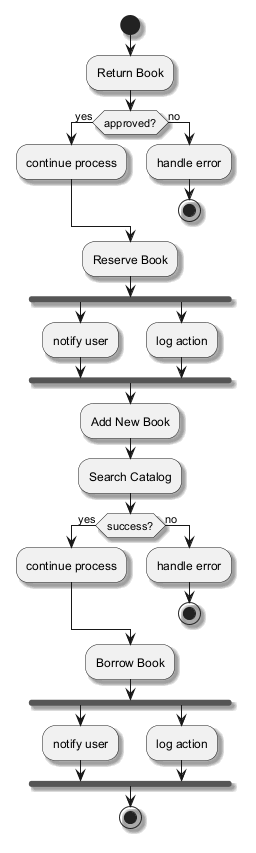

The diagram above was rendered by PlantUML. Its source (embedded in the PNG):
@startuml
skinparam backgroundColor #FFFFFF
skinparam classBackgroundColor #F3E5F5
skinparam classBorderColor #6A1B9A
skinparam shadowing true
start
:Return Book;
if (approved?) then (yes)
:continue process;
else (no)
:handle error;
stop
endif
:Reserve Book;
fork
:notify user;
fork again
:log action;
end fork
:Add New Book;
:Search Catalog;
if (success?) then (yes)
:continue process;
else (no)
:handle error;
stop
endif
:Borrow Book;
fork
:notify user;
fork again
:log action;
end fork
stop
@enduml